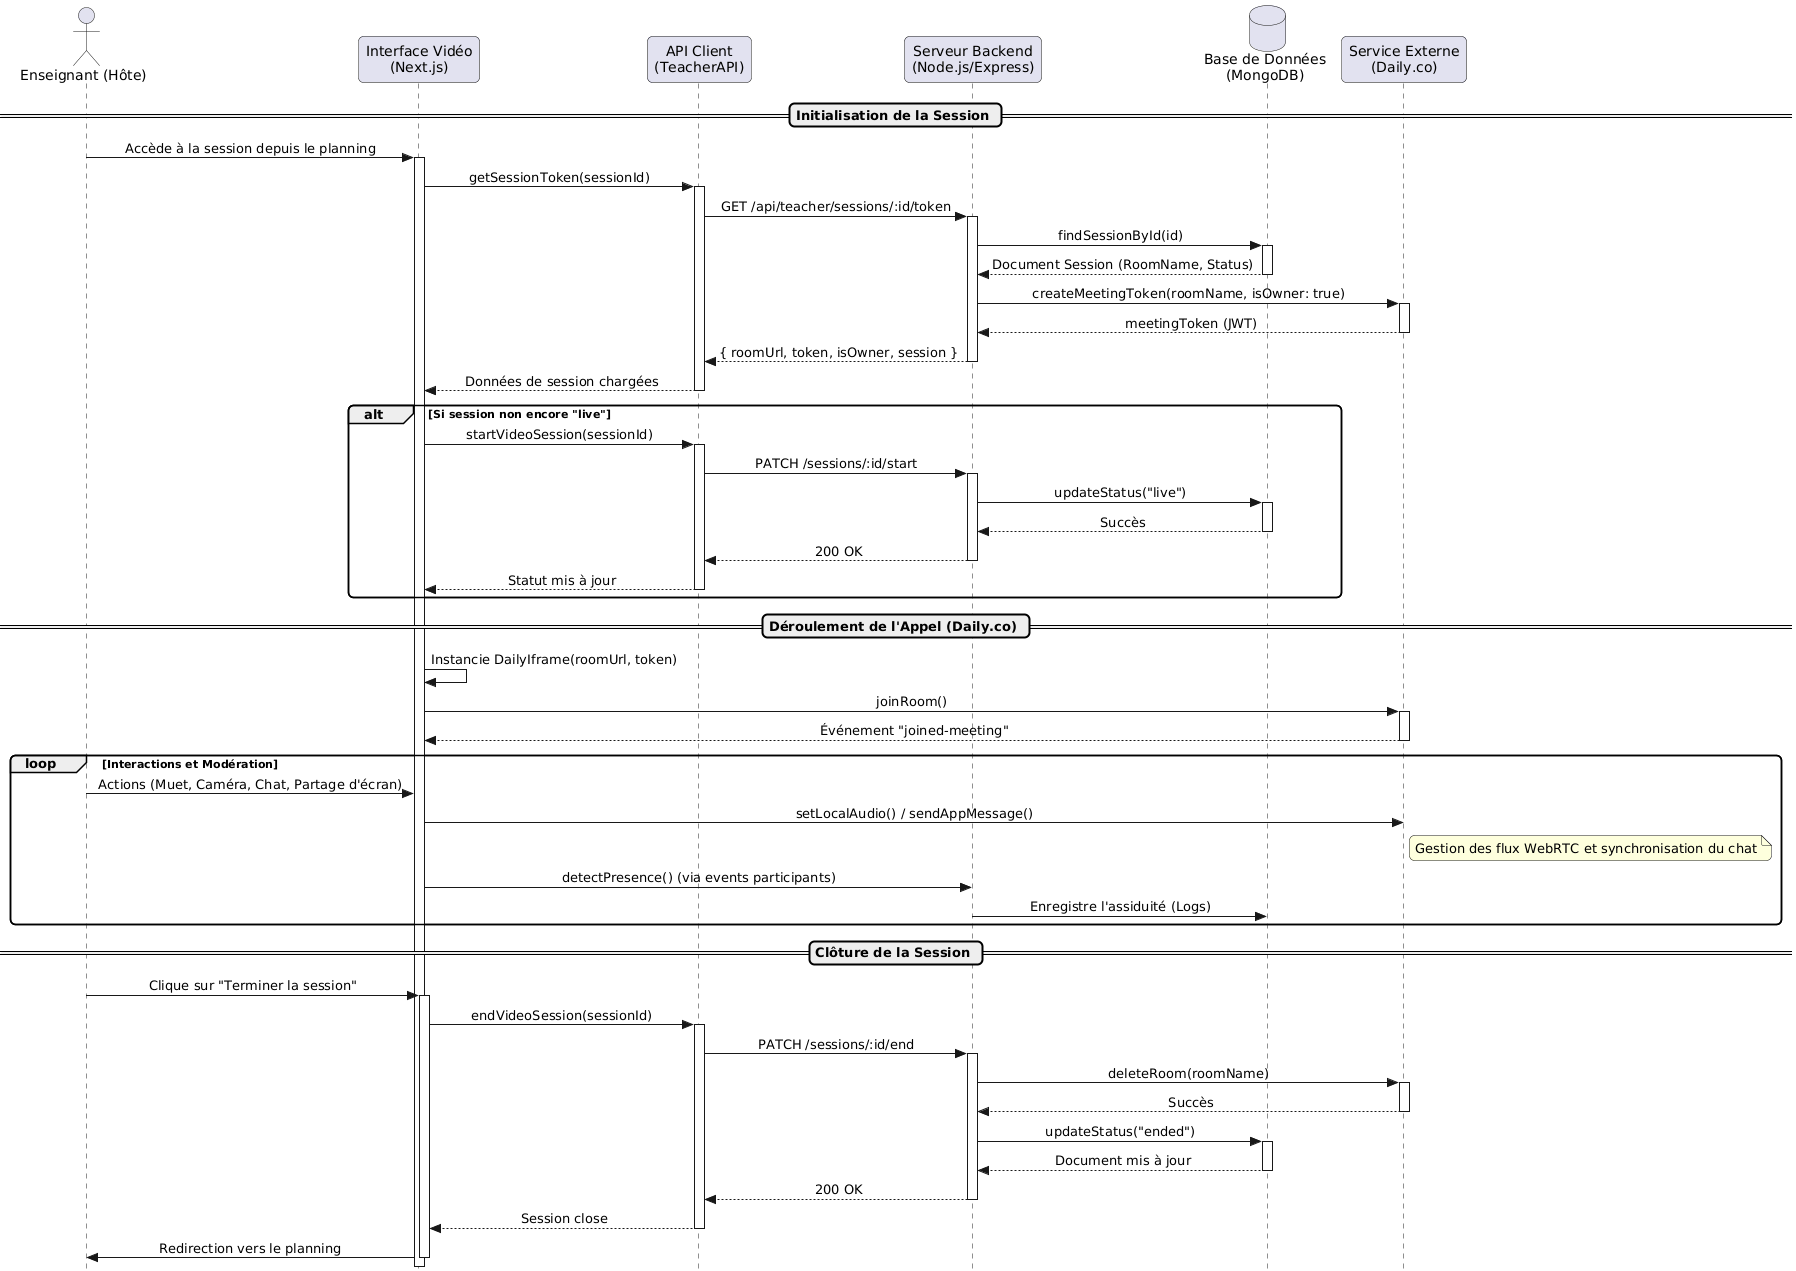

The diagram above was rendered by PlantUML. Its source (embedded in the PNG):
@startuml
skinparam style strictuml
skinparam sequenceMessageAlign center
skinparam shadowing false
skinparam RoundCorner 10

actor "Enseignant (Hôte)" as Teacher
participant "Interface Vidéo\n(Next.js)" as UI
participant "API Client\n(TeacherAPI)" as API
participant "Serveur Backend\n(Node.js/Express)" as Server
database "Base de Données\n(MongoDB)" as DB
participant "Service Externe\n(Daily.co)" as Daily

== Initialisation de la Session ==

Teacher -> UI : Accède à la session depuis le planning
activate UI
UI -> API : getSessionToken(sessionId)
activate API
API -> Server : GET /api/teacher/sessions/:id/token
activate Server
Server -> DB : findSessionById(id)
activate DB
DB --> Server : Document Session (RoomName, Status)
deactivate DB

Server -> Daily : createMeetingToken(roomName, isOwner: true)
activate Daily
Daily --> Server : meetingToken (JWT)
deactivate Daily

Server --> API : { roomUrl, token, isOwner, session }
deactivate Server
API --> UI : Données de session chargées
deactivate API

alt Si session non encore "live"
    UI -> API : startVideoSession(sessionId)
    activate API
    API -> Server : PATCH /sessions/:id/start
    activate Server
    Server -> DB : updateStatus("live")
    activate DB
    DB --> Server : Succès
    deactivate DB
    Server --> API : 200 OK
    deactivate Server
    API --> UI : Statut mis à jour
    deactivate API
end

== Déroulement de l'Appel (Daily.co) ==

UI -> UI : Instancie DailyIframe(roomUrl, token)
UI -> Daily : joinRoom()
activate Daily
Daily --> UI : Événement "joined-meeting"
deactivate Daily

loop Interactions et Modération
    Teacher -> UI : Actions (Muet, Caméra, Chat, Partage d'écran)
    UI -> Daily : setLocalAudio() / sendAppMessage()
    
    note right of Daily : Gestion des flux WebRTC et synchronisation du chat
    
    UI -> Server : detectPresence() (via events participants)
    Server -> DB : Enregistre l'assiduité (Logs)
end

== Clôture de la Session ==

Teacher -> UI : Clique sur "Terminer la session"
activate UI
UI -> API : endVideoSession(sessionId)
activate API
API -> Server : PATCH /sessions/:id/end
activate Server

Server -> Daily : deleteRoom(roomName)
activate Daily
Daily --> Server : Succès
deactivate Daily

Server -> DB : updateStatus("ended")
activate DB
DB --> Server : Document mis à jour
deactivate DB

Server --> API : 200 OK
deactivate Server
API --> UI : Session close
deactivate API

UI -> Teacher : Redirection vers le planning
deactivate UI
@enduml